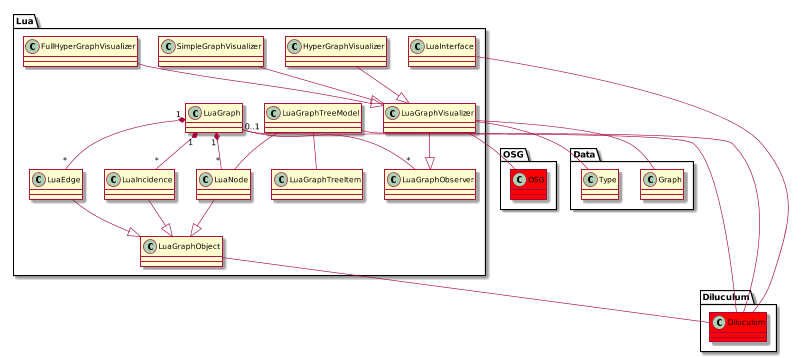

The diagram above was rendered by PlantUML. Its source (embedded in the PNG):
@startuml
scale 800 width


package Lua{
	class OSG.OSG #red
	class Diluculum.Diluculum #red
	FullHyperGraphVisualizer --|> LuaGraphVisualizer
	'FullHyperGraphVisualizer -- Data.Graph
	'FullHyperGraphVisualizer --OSG.OSG
	
	HyperGraphVisualizer --|> LuaGraphVisualizer
	'HyperGraphVisualizer -- Data.Graph
	'HyperGraphVisualizer -- OSG.OSG
	
	LuaEdge --|> LuaGraphObject
	LuaGraph "1" *-- "*" LuaNode
	LuaGraph "1" *-- "*" LuaEdge
	LuaGraph "1" *-- "*" LuaIncidence
	LuaGraph "0..1" -- "*" LuaGraphObserver
	LuaGraph -- Diluculum.Diluculum
	
	LuaGraphObject -- Diluculum.Diluculum
	
	LuaGraphTreeModel -- LuaGraphTreeItem
	LuaGraphTreeModel -- LuaNode
	LuaGraphTreeModel -- Diluculum.Diluculum
	
	LuaGraphVisualizer --|> LuaGraphObserver
	LuaGraphVisualizer -- Data.Graph
	LuaGraphVisualizer -- OSG.OSG
	LuaGraphVisualizer -- Data.Type
	
	LuaIncidence --|> LuaGraphObject
	
	LuaInterface -- Diluculum.Diluculum
	
	LuaNode --|> LuaGraphObject
	
	SimpleGraphVisualizer --|> LuaGraphVisualizer
	'SimpleGraphVisualizer -- Data.Graph
	'SimpleGraphVisualizer -- OSG.OSG
}


@enduml